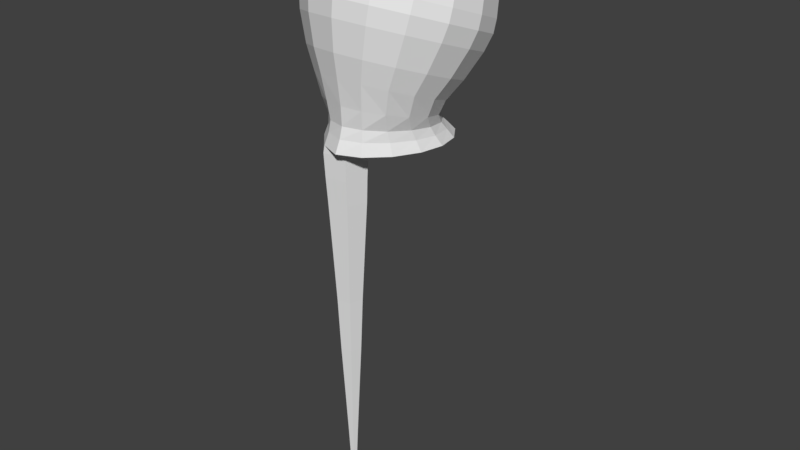 # Source: octo2.blend  (saved by Blender 2.79.0; exported with 4.5.12 LTS)
import bpy
from mathutils import Matrix  # noqa: F401  (used for matrix-valued properties, if any)

bpy.ops.wm.read_factory_settings(use_empty=True)
scene = bpy.context.scene
scene.name = 'Scene'

# ---- collections
col_collection_1 = bpy.data.collections.new('Collection 1'); scene.collection.children.link(col_collection_1)

# ---- world
world_world = bpy.data.worlds.new('World'); scene.world = world_world
world_world.color = (0.05088, 0.05088, 0.05088)
world_world.use_sun_shadow = False
world_world.sun_shadow_jitter_overblur = 0.0
world_world.cycles.sampling_method = 'MANUAL'

# ---- meshes
me_cylinder_001 = bpy.data.meshes.new('Cylinder.001')
me_cylinder_001.from_pydata([(7.105e-15, 1.354, -2.419), (-5.636e-09, 1.395, -1.133), (0.3827, 1.277, -2.297), (0.4406, 1.313, -0.9365), (0.7071, 1.056, -1.947), (0.8141, 1.079, -0.3762), (0.9239, 0.725, -1.423), (1.064, 0.7288, 0.4623), (1.0, 0.3369, -0.8061), (1.151, 0.3158, 1.451), (0.9239, -0.05468, -0.1882), (1.064, -0.0971, 2.44), (0.7071, -0.3919, 0.3369), (0.8141, -0.4472, 3.279), (0.3827, -0.6149, 0.6872), (0.4406, -0.6811, 3.839), (1.51e-07, -0.6932, 0.8102), (1.682e-07, -0.7632, 4.036), (-0.3827, -0.6149, 0.6872), (-0.4406, -0.6811, 3.839), (-0.7071, -0.3919, 0.3369), (-0.8141, -0.4472, 3.279), (-0.9239, -0.05468, -0.1882), (-1.064, -0.0971, 2.44), (-1.0, 0.3369, -0.8061), (-1.151, 0.3158, 1.451), (-0.9239, 0.725, -1.423), (-1.064, 0.7288, 0.4623), (-0.7071, 1.056, -1.947), (-0.8141, 1.079, -0.3762), (-0.3827, 1.277, -2.297), (-0.4406, 1.313, -0.9365), (-2.25e-08, 1.735, 0.7514), (0.5236, 1.638, 0.9852), (0.9676, 1.36, 1.651), (1.264, 0.9436, 2.648), (1.368, 0.4529, 3.823), (1.264, -0.03792, 4.999), (0.9676, -0.454, 5.995), (0.5236, -0.732, 6.661), (1.841e-07, -0.8296, 6.895), (-0.5236, -0.732, 6.661), (-0.9676, -0.454, 5.995), (-1.264, -0.03792, 4.999), (-1.368, 0.4529, 3.823), (-1.264, 0.9436, 2.648), (-0.9676, 1.36, 1.651), (-0.5236, 1.638, 0.9852), (-9.793e-09, 2.124, 3.44), (0.6072, 2.011, 3.711), (1.122, 1.688, 4.483), (1.466, 1.206, 5.639), (1.587, 0.6365, 7.002), (1.466, 0.0674, 8.365), (1.122, -0.4151, 9.521), (0.6072, -0.7375, 10.29), (2.298e-07, -0.8507, 10.56), (-0.6072, -0.7375, 10.29), (-1.122, -0.4151, 9.521), (-1.466, 0.0674, 8.365), (-1.587, 0.6365, 7.002), (-1.466, 1.206, 5.639), (-1.122, 1.688, 4.483), (-0.6072, 2.011, 3.711), (-1.263e-08, 2.312, 5.173), (0.6388, 2.193, 5.458), (1.18, 1.854, 6.27), (1.542, 1.346, 7.486), (1.669, 0.7473, 8.92), (1.542, 0.1486, 10.35), (1.18, -0.359, 11.57), (0.6388, -0.6981, 12.38), (2.394e-07, -0.8172, 12.67), (-0.6388, -0.6981, 12.38), (-1.18, -0.359, 11.57), (-1.542, 0.1486, 10.35), (-1.669, 0.7473, 8.92), (-1.542, 1.346, 7.486), (-1.18, 1.854, 6.27), (-0.6388, 2.193, 5.458), (-1.246e-08, 2.396, 6.695), (0.6373, 2.277, 6.98), (1.178, 1.939, 7.79), (1.539, 1.432, 9.003), (1.665, 0.8348, 10.43), (1.539, 0.2374, 11.86), (1.178, -0.269, 13.08), (0.6373, -0.6074, 13.89), (2.39e-07, -0.7262, 14.17), (-0.6373, -0.6074, 13.89), (-1.178, -0.269, 13.08), (-1.539, 0.2374, 11.86), (-1.665, 0.8348, 10.43), (-1.539, 1.432, 9.003), (-1.178, 1.939, 7.79), (-0.6373, 2.277, 6.98), (-8.493e-09, 2.472, 8.868), (0.6196, 2.356, 9.145), (1.145, 2.027, 9.932), (1.496, 1.535, 11.11), (1.619, 0.9543, 12.5), (1.496, 0.3736, 13.89), (1.145, -0.1188, 15.07), (0.6196, -0.4478, 15.86), (2.36e-07, -0.5633, 16.14), (-0.6196, -0.4478, 15.86), (-1.145, -0.1188, 15.07), (-1.496, 0.3736, 13.89), (-1.619, 0.9543, 12.5), (-1.496, 1.535, 11.11), (-1.145, 2.027, 9.932), (-0.6196, 2.356, 9.145), (1.231e-08, 2.485, 11.82), (0.5632, 2.38, 12.07), (1.041, 2.081, 12.79), (1.36, 1.634, 13.86), (1.472, 1.106, 15.13), (1.36, 0.578, 16.39), (1.041, 0.1305, 17.46), (0.5632, -0.1685, 18.18), (2.345e-07, -0.2735, 18.43), (-0.5632, -0.1685, 18.18), (-1.041, 0.1305, 17.46), (-1.36, 0.578, 16.39), (-1.472, 1.106, 15.13), (-1.36, 1.634, 13.86), (-1.041, 2.081, 12.79), (-0.5632, 2.38, 12.07), (-6.791e-09, 2.276, 15.08), (0.4206, 2.198, 15.27), (0.7772, 1.974, 15.8), (1.015, 1.64, 16.6), (1.099, 1.246, 17.55), (1.015, 0.8516, 18.49), (0.7772, 0.5174, 19.29), (0.4206, 0.2941, 19.83), (1.592e-07, 0.2157, 20.02), (-0.4206, 0.2941, 19.83), (-0.7772, 0.5174, 19.29), (-1.015, 0.8516, 18.49), (-1.099, 1.246, 17.55), (-1.015, 1.64, 16.6), (-0.7772, 1.974, 15.8), (-0.4206, 2.198, 15.27), (4.77e-08, 1.932, 17.57), (0.2455, 1.886, 17.68), (0.4536, 1.756, 17.99), (0.5927, 1.56, 18.46), (0.6415, 1.33, 19.01), (0.5927, 1.1, 19.56), (0.4536, 0.9053, 20.03), (0.2455, 0.7749, 20.34), (1.446e-07, 0.7292, 20.45), (-0.2455, 0.7749, 20.34), (-0.4536, 0.9053, 20.03), (-0.5927, 1.1, 19.56), (-0.6415, 1.33, 19.01), (-0.5927, 1.56, 18.46), (-0.4536, 1.756, 17.99), (-0.2455, 1.886, 17.68), (1.207e-07, 1.574, 19.12), (0.08511, 1.558, 19.16), (0.1573, 1.513, 19.26), (0.2055, 1.445, 19.43), (0.2224, 1.365, 19.62), (0.2055, 1.286, 19.81), (0.1573, 1.218, 19.97), (0.08511, 1.173, 20.08), (1.543e-07, 1.157, 20.12), (-0.08511, 1.173, 20.08), (-0.1573, 1.218, 19.97), (-0.2055, 1.286, 19.81), (-0.2224, 1.365, 19.62), (-0.2055, 1.445, 19.43), (-0.1573, 1.513, 19.26), (-0.08511, 1.558, 19.16), (2.618e-09, 1.468, -3.184), (0.3558, 1.387, -3.12), (0.6574, 1.185, -2.943), (0.859, 0.8868, -2.68), (0.9297, 0.4994, -2.361), (0.859, 0.08339, -2.034), (0.6574, -0.2928, -1.752), (0.3558, -0.5676, -1.557), (1.43e-07, -0.6759, -1.486), (-0.3558, -0.5676, -1.557), (-0.6574, -0.2928, -1.752), (-0.859, 0.08339, -2.034), (-0.9297, 0.4994, -2.361), (-0.859, 0.8868, -2.68), (-0.6574, 1.185, -2.943), (-0.3558, 1.387, -3.12), (3.385e-10, 1.583, -3.87), (0.3751, 1.496, -3.833), (0.693, 1.302, -3.738), (0.9055, 0.9876, -3.591), (0.9801, 0.5692, -3.406), (0.9055, 0.1489, -3.221), (0.693, -0.2671, -3.048), (0.3751, -0.5992, -2.92), (1.483e-07, -0.7399, -2.869), (-0.3751, -0.5992, -2.92), (-0.693, -0.2671, -3.048), (-0.9055, 0.1489, -3.221), (-0.9801, 0.5692, -3.406), (-0.9055, 0.9876, -3.591), (-0.693, 1.302, -3.738), (-0.3751, 1.496, -3.833), (-6.265e-08, 1.16, -4.576), (0.1616, 1.115, -4.573), (0.2986, 1.027, -4.574), (0.3901, 0.8773, -4.571), (0.4222, 0.6766, -4.561), (0.3901, 0.4721, -4.55), (0.2986, 0.2723, -4.534), (0.1616, 0.1157, -4.518), (6.719e-08, 0.05187, -4.51), (-0.1616, 0.1157, -4.518), (-0.2986, 0.2723, -4.534), (-0.3901, 0.4721, -4.55), (-0.4222, 0.6766, -4.561), (-0.3901, 0.8773, -4.571), (-0.2986, 1.027, -4.574), (-0.1616, 1.115, -4.573), (-9.486e-09, 1.699, -4.663), (0.4164, 1.605, -4.651), (0.7695, 1.404, -4.636), (1.005, 1.062, -4.603), (1.088, 0.6316, -4.557), (1.005, 0.1675, -4.503), (0.7695, -0.298, -4.44), (0.4164, -0.6698, -4.382), (1.548e-07, -0.8501, -4.349), (-0.4164, -0.6698, -4.382), (-0.7695, -0.298, -4.44), (-1.005, 0.1675, -4.503), (-1.088, 0.6316, -4.557), (-1.005, 1.062, -4.603), (-0.7695, 1.404, -4.636), (-0.4164, 1.605, -4.651), (-0.1574, 0.1125, -11.37), (-0.1445, 0.1481, -5.346), (0.09311, -0.1847, -11.37), (0.1374, -0.1864, -5.346), (-0.03903, -0.5502, -11.37), (-0.01134, -0.5978, -5.346), (-0.4217, -0.6186, -11.37), (-0.442, -0.6747, -5.346), (-0.6722, -0.3214, -11.37), (-0.7239, -0.3402, -5.346), (-0.54, 0.04419, -11.37), (-0.5752, 0.07116, -5.346), (-0.1768, 0.0589, -17.18), (0.03699, -0.1947, -17.18), (-0.07578, -0.5066, -17.18), (-0.4023, -0.565, -17.18), (-0.616, -0.3113, -17.18), (-0.5033, 0.0005916, -17.18), (-0.2001, -0.00551, -24.31), (-0.03043, -0.2068, -24.31), (-0.1199, -0.4543, -24.31), (-0.379, -0.5005, -24.31), (-0.5486, -0.2993, -24.31), (-0.4591, -0.05178, -24.31), (-0.2169, -0.05214, -31.09), (-0.07924, -0.2155, -31.09), (-0.1519, -0.4164, -31.09), (-0.3622, -0.4539, -31.09), (-0.4998, -0.2906, -31.09), (-0.4272, -0.08969, -31.09), (-0.2361, -0.1051, -37.23), (-0.1347, -0.2254, -37.23), (-0.1882, -0.3733, -37.23), (-0.343, -0.4009, -37.23), (-0.4443, -0.2807, -37.23), (-0.3909, -0.1328, -37.23), (-0.2556, -0.1592, -43.71), (-0.1913, -0.2355, -43.71), (-0.2252, -0.3294, -43.71), (-0.3235, -0.3469, -43.71), (-0.3878, -0.2706, -43.71), (-0.3539, -0.1767, -43.71), (-0.2684, -0.1945, -48.5), (-0.2283, -0.2421, -48.5), (-0.2494, -0.3006, -48.5), (-0.3107, -0.3115, -48.5), (-0.3508, -0.264, -48.5), (-0.3296, -0.2054, -48.5), (-0.2795, -0.2253, -52.29), (-0.2605, -0.2478, -52.29), (-0.2705, -0.2756, -52.29), (-0.2996, -0.2807, -52.29), (-0.3185, -0.2582, -52.29), (-0.3085, -0.2305, -52.29), (-0.2872, -0.2465, -54.44), (-0.2827, -0.2518, -54.44), (-0.2851, -0.2583, -54.44), (-0.2919, -0.2595, -54.44), (-0.2963, -0.2542, -54.44), (-0.294, -0.2477, -54.44), (-0.1523, 0.1265, -8.338), (0.1139, -0.1893, -8.338), (-0.02656, -0.5778, -8.338), (-0.4332, -0.6504, -8.338), (-0.6994, -0.3346, -8.338), (-0.559, 0.05388, -8.338), (-0.6441, -0.3163, -14.27), (-0.412, -0.5918, -14.27), (-0.0574, -0.5284, -14.27), (0.06505, -0.1897, -14.27), (-0.5217, 0.02239, -14.27), (-0.1671, 0.08571, -14.27), (-0.1884, 0.02669, -20.74), (-0.4812, -0.02559, -20.74), (-0.5823, -0.3053, -20.74), (-0.3907, -0.5327, -20.74), (-0.09784, -0.4805, -20.74), (0.003276, -0.2007, -20.74), (-0.4432, -0.07073, -27.7), (-0.5242, -0.2949, -27.7), (-0.3706, -0.4772, -27.7), (-0.1359, -0.4353, -27.7), (-0.05484, -0.2111, -27.7), (-0.2085, -0.02882, -27.7), (-0.4721, -0.2856, -34.16), (-0.3526, -0.4274, -34.16), (-0.17, -0.3948, -34.16), (-0.107, -0.2204, -34.16), (-0.409, -0.1112, -34.16), (-0.2265, -0.07864, -34.16), (-0.3332, -0.3739, -40.47), (-0.2067, -0.3513, -40.47), (-0.163, -0.2304, -40.47), (-0.2458, -0.1321, -40.47), (-0.3724, -0.1547, -40.47), (-0.4161, -0.2756, -40.47), (-0.2373, -0.315, -46.1), (-0.2098, -0.2388, -46.1), (-0.3417, -0.1911, -46.1), (-0.3693, -0.2673, -46.1), (-0.3171, -0.3292, -46.1), (-0.262, -0.1768, -46.1), (-0.2444, -0.245, -50.39), (-0.2739, -0.2099, -50.39), (-0.3191, -0.218, -50.39), (-0.3347, -0.2611, -50.39), (-0.3051, -0.2961, -50.39), (-0.26, -0.2881, -50.39)], [], [(0, 1, 3, 2), (2, 3, 5, 4), (4, 5, 7, 6), (6, 7, 9, 8), (8, 9, 11, 10), (10, 11, 13, 12), (12, 13, 15, 14), (14, 15, 17, 16), (16, 17, 19, 18), (18, 19, 21, 20), (20, 21, 23, 22), (22, 23, 25, 24), (24, 25, 27, 26), (26, 27, 29, 28), (5, 3, 33, 34), (28, 29, 31, 30), (30, 31, 1, 0), (8, 10, 181, 180), (42, 41, 57, 58), (15, 13, 38, 39), (25, 23, 43, 44), (11, 9, 36, 37), (21, 19, 41, 42), (31, 29, 46, 47), (7, 5, 34, 35), (17, 15, 39, 40), (3, 1, 32, 33), (27, 25, 44, 45), (13, 11, 37, 38), (23, 21, 42, 43), (1, 31, 47, 32), (9, 7, 35, 36), (19, 17, 40, 41), (29, 27, 45, 46), (63, 62, 78, 79), (35, 34, 50, 51), (43, 42, 58, 59), (36, 35, 51, 52), (44, 43, 59, 60), (37, 36, 52, 53), (45, 44, 60, 61), (38, 37, 53, 54), (46, 45, 61, 62), (39, 38, 54, 55), (47, 46, 62, 63), (40, 39, 55, 56), (33, 32, 48, 49), (32, 47, 63, 48), (41, 40, 56, 57), (34, 33, 49, 50), (69, 68, 84, 85), (56, 55, 71, 72), (49, 48, 64, 65), (48, 63, 79, 64), (57, 56, 72, 73), (50, 49, 65, 66), (58, 57, 73, 74), (51, 50, 66, 67), (59, 58, 74, 75), (52, 51, 67, 68), (60, 59, 75, 76), (53, 52, 68, 69), (61, 60, 76, 77), (54, 53, 69, 70), (62, 61, 77, 78), (55, 54, 70, 71), (90, 89, 105, 106), (77, 76, 92, 93), (70, 69, 85, 86), (78, 77, 93, 94), (71, 70, 86, 87), (79, 78, 94, 95), (72, 71, 87, 88), (65, 64, 80, 81), (64, 79, 95, 80), (73, 72, 88, 89), (66, 65, 81, 82), (74, 73, 89, 90), (67, 66, 82, 83), (75, 74, 90, 91), (68, 67, 83, 84), (76, 75, 91, 92), (111, 110, 126, 127), (83, 82, 98, 99), (91, 90, 106, 107), (84, 83, 99, 100), (92, 91, 107, 108), (85, 84, 100, 101), (93, 92, 108, 109), (86, 85, 101, 102), (94, 93, 109, 110), (87, 86, 102, 103), (95, 94, 110, 111), (88, 87, 103, 104), (81, 80, 96, 97), (80, 95, 111, 96), (89, 88, 104, 105), (82, 81, 97, 98), (117, 116, 132, 133), (104, 103, 119, 120), (97, 96, 112, 113), (96, 111, 127, 112), (105, 104, 120, 121), (98, 97, 113, 114), (106, 105, 121, 122), (99, 98, 114, 115), (107, 106, 122, 123), (100, 99, 115, 116), (108, 107, 123, 124), (101, 100, 116, 117), (109, 108, 124, 125), (102, 101, 117, 118), (110, 109, 125, 126), (103, 102, 118, 119), (138, 137, 153, 154), (125, 124, 140, 141), (118, 117, 133, 134), (126, 125, 141, 142), (119, 118, 134, 135), (127, 126, 142, 143), (120, 119, 135, 136), (113, 112, 128, 129), (112, 127, 143, 128), (121, 120, 136, 137), (114, 113, 129, 130), (122, 121, 137, 138), (115, 114, 130, 131), (123, 122, 138, 139), (116, 115, 131, 132), (124, 123, 139, 140), (159, 158, 174, 175), (131, 130, 146, 147), (139, 138, 154, 155), (132, 131, 147, 148), (140, 139, 155, 156), (133, 132, 148, 149), (141, 140, 156, 157), (134, 133, 149, 150), (142, 141, 157, 158), (135, 134, 150, 151), (143, 142, 158, 159), (136, 135, 151, 152), (129, 128, 144, 145), (128, 143, 159, 144), (137, 136, 152, 153), (130, 129, 145, 146), (161, 160, 175, 174, 173, 172, 171, 170, 169, 168, 167, 166, 165, 164, 163, 162), (152, 151, 167, 168), (145, 144, 160, 161), (144, 159, 175, 160), (153, 152, 168, 169), (146, 145, 161, 162), (154, 153, 169, 170), (147, 146, 162, 163), (155, 154, 170, 171), (148, 147, 163, 164), (156, 155, 171, 172), (149, 148, 164, 165), (157, 156, 172, 173), (150, 149, 165, 166), (158, 157, 173, 174), (151, 150, 166, 167), (178, 179, 195, 194), (18, 20, 186, 185), (28, 30, 191, 190), (4, 6, 179, 178), (14, 16, 184, 183), (24, 26, 189, 188), (0, 2, 177, 176), (10, 12, 182, 181), (20, 22, 187, 186), (30, 0, 176, 191), (6, 8, 180, 179), (16, 18, 185, 184), (26, 28, 190, 189), (2, 4, 178, 177), (12, 14, 183, 182), (22, 24, 188, 187), (199, 200, 232, 231), (186, 187, 203, 202), (179, 180, 196, 195), (187, 188, 204, 203), (180, 181, 197, 196), (188, 189, 205, 204), (181, 182, 198, 197), (189, 190, 206, 205), (182, 183, 199, 198), (190, 191, 207, 206), (183, 184, 200, 199), (176, 177, 193, 192), (191, 176, 192, 207), (184, 185, 201, 200), (177, 178, 194, 193), (185, 186, 202, 201), (208, 209, 210, 211, 212, 213, 214, 215, 216, 217, 218, 219, 220, 221, 222, 223), (192, 193, 225, 224), (207, 192, 224, 239), (200, 201, 233, 232), (193, 194, 226, 225), (201, 202, 234, 233), (194, 195, 227, 226), (202, 203, 235, 234), (195, 196, 228, 227), (203, 204, 236, 235), (196, 197, 229, 228), (204, 205, 237, 236), (197, 198, 230, 229), (205, 206, 238, 237), (198, 199, 231, 230), (206, 207, 239, 238), (209, 208, 224, 225), (210, 209, 225, 226), (211, 210, 226, 227), (212, 211, 227, 228), (213, 212, 228, 229), (214, 213, 229, 230), (215, 214, 230, 231), (216, 215, 231, 232), (219, 218, 234, 235), (220, 219, 235, 236), (221, 220, 236, 237), (222, 221, 237, 238), (223, 222, 238, 239), (208, 223, 239, 224), (300, 241, 243, 301), (301, 243, 245, 302), (302, 245, 247, 303), (303, 247, 249, 304), (304, 249, 251, 305), (305, 251, 241, 300), (307, 306, 256, 255), (313, 312, 258, 263), (309, 308, 254, 253), (306, 310, 257, 256), (311, 309, 253, 252), (308, 307, 255, 254), (310, 311, 252, 257), (319, 318, 269, 268), (315, 314, 262, 261), (317, 316, 260, 259), (314, 313, 263, 262), (316, 315, 261, 260), (312, 317, 259, 258), (325, 324, 274, 273), (321, 320, 267, 266), (323, 322, 265, 264), (318, 323, 264, 269), (320, 319, 268, 267), (322, 321, 266, 265), (331, 330, 279, 278), (327, 326, 272, 271), (324, 328, 275, 274), (326, 325, 273, 272), (329, 327, 271, 270), (328, 329, 270, 275), (337, 336, 284, 283), (333, 332, 277, 276), (334, 333, 276, 281), (330, 335, 280, 279), (332, 331, 278, 277), (335, 334, 281, 280), (343, 342, 289, 288), (339, 338, 287, 286), (336, 340, 285, 284), (341, 337, 283, 282), (338, 341, 282, 287), (340, 339, 286, 285), (292, 293, 299, 298), (344, 343, 288, 293), (346, 345, 292, 291), (342, 347, 290, 289), (345, 344, 293, 292), (347, 346, 291, 290), (294, 295, 296, 297, 298, 299), (290, 291, 297, 296), (288, 289, 295, 294), (293, 288, 294, 299), (291, 292, 298, 297), (289, 290, 296, 295), (250, 305, 300, 240), (248, 304, 305, 250), (246, 303, 304, 248), (244, 302, 303, 246), (242, 301, 302, 244), (240, 300, 301, 242), (250, 240, 311, 310), (244, 246, 307, 308), (240, 242, 309, 311), (248, 250, 310, 306), (242, 244, 308, 309), (246, 248, 306, 307), (252, 253, 317, 312), (254, 255, 315, 316), (256, 257, 313, 314), (253, 254, 316, 317), (255, 256, 314, 315), (257, 252, 312, 313), (259, 260, 321, 322), (261, 262, 319, 320), (263, 258, 323, 318), (258, 259, 322, 323), (260, 261, 320, 321), (262, 263, 318, 319), (269, 264, 329, 328), (264, 265, 327, 329), (266, 267, 325, 326), (268, 269, 328, 324), (265, 266, 326, 327), (267, 268, 324, 325), (274, 275, 334, 335), (271, 272, 331, 332), (273, 274, 335, 330), (275, 270, 333, 334), (270, 271, 332, 333), (272, 273, 330, 331), (279, 280, 339, 340), (281, 276, 341, 338), (276, 277, 337, 341), (278, 279, 340, 336), (280, 281, 338, 339), (277, 278, 336, 337), (284, 285, 346, 347), (286, 287, 344, 345), (283, 284, 347, 342), (285, 286, 345, 346), (287, 282, 343, 344), (282, 283, 342, 343), (232, 245, 243, 216), (216, 243, 241, 217), (217, 241, 251, 218), (218, 251, 249, 234), (234, 249, 247, 233), (233, 247, 245, 232)])
me_cylinder_001.use_remesh_preserve_volume = False
me_cylinder_001.use_remesh_preserve_attributes = False
me_cylinder_001.use_mirror_vertex_groups = False
me_cylinder_001.update()

# ---- objects
ob_cylinder_001 = bpy.data.objects.new('Cylinder.001', me_cylinder_001)

# ---- transforms, parenting, visibility, modifiers, constraints
ob_cylinder_001.location = (-0.1336, 0.07773, 7.65)
ob_cylinder_001.scale = (1.144, 1.144, 0.1776)
ob_cylinder_001.lineart.crease_threshold = 0.0
_vg = ob_cylinder_001.vertex_groups.new(name='1.1')
_vg = ob_cylinder_001.vertex_groups.new(name='1.2')
_vg = ob_cylinder_001.vertex_groups.new(name='1.3')
_vg = ob_cylinder_001.vertex_groups.new(name='1.4')
_vg = ob_cylinder_001.vertex_groups.new(name='1.5')
_vg = ob_cylinder_001.vertex_groups.new(name='1.6')
_vg = ob_cylinder_001.vertex_groups.new(name='1.7')
_vg = ob_cylinder_001.vertex_groups.new(name='1.8')

# ---- collection membership
col_collection_1.objects.link(ob_cylinder_001)

# ---- scene / render settings (as saved in the file)
scene.frame_start = 1; scene.frame_end = 250; scene.frame_set(0)
scene.render.engine = 'BLENDER_EEVEE_NEXT'
scene.render.resolution_percentage = 50
scene.render.dither_intensity = 0.0
scene.cycles.use_denoising = False
scene.cycles.samples = 128
scene.cycles.sampling_pattern = 'TABULATED_SOBOL'
scene.cycles.use_adaptive_sampling = False
scene.cycles.use_light_tree = False
scene.cycles.blur_glossy = 0.0
scene.cycles.sample_clamp_indirect = 0.0
scene.view_settings.view_transform = 'Standard'
bpy.context.view_layer.update()

# ---- added for rendering (the .blend has no active camera and no usable light): camera, sun
cam_auto = bpy.data.cameras.new('AutoCamera')
cam_auto.lens = 50.0
cam_auto.sensor_width = 36.0
cam_auto.clip_end = 1000.0
ob_auto_camera = bpy.data.objects.new('AutoCamera', cam_auto)
scene.collection.objects.link(ob_auto_camera)
ob_auto_camera.location = (13.1489, -14.9266, 15.2576)
ob_auto_camera.rotation_euler = (1.09748, -7.21219e-08, 0.694738)
scene.camera = ob_auto_camera
light_auto_sun = bpy.data.lights.new('AutoSun', 'SUN')
light_auto_sun.energy = 3.0
light_auto_sun.angle = 0.0523599
ob_auto_sun = bpy.data.objects.new('AutoSun', light_auto_sun)
scene.collection.objects.link(ob_auto_sun)
ob_auto_sun.rotation_euler = (0.872665, 0.174533, 0.523599)
bpy.context.view_layer.update()
